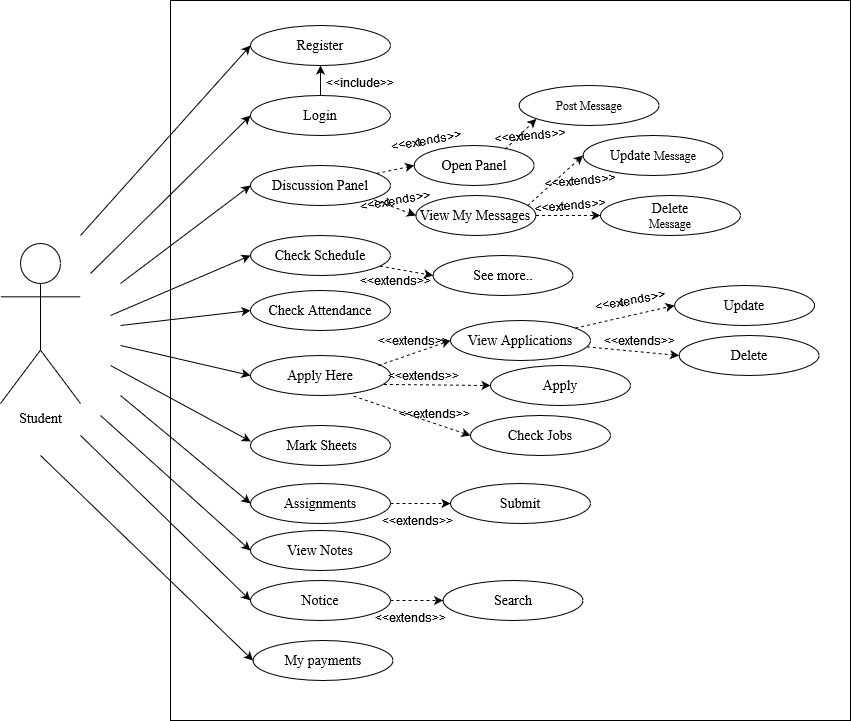

The diagram above was exported from draw.io. Its source (the exported page's mxGraphModel, read from the mxfile embedded in the PNG):
<mxGraphModel dx="347" dy="176" grid="1" gridSize="10" guides="1" tooltips="1" connect="1" arrows="1" fold="1" page="1" pageScale="1" pageWidth="850" pageHeight="1100" math="0" shadow="0">
  <root>
    <mxCell id="0" />
    <mxCell id="1" parent="0" />
    <mxCell id="xGHKgkxOlEIx8FE00jAX-1" value="" style="rounded=0;whiteSpace=wrap;html=1;" vertex="1" parent="1">
      <mxGeometry x="260" y="200" width="680" height="720" as="geometry" />
    </mxCell>
    <mxCell id="xGHKgkxOlEIx8FE00jAX-2" value="&lt;font style=&quot;font-size: 14px&quot; face=&quot;Times New Roman&quot;&gt;Register&lt;br&gt;&lt;/font&gt;" style="ellipse;whiteSpace=wrap;html=1;" vertex="1" parent="1">
      <mxGeometry x="340" y="225" width="140" height="40" as="geometry" />
    </mxCell>
    <mxCell id="xGHKgkxOlEIx8FE00jAX-3" value="&lt;font style=&quot;font-size: 14px&quot; face=&quot;Times New Roman&quot;&gt;Login&lt;br&gt;&lt;/font&gt;" style="ellipse;whiteSpace=wrap;html=1;" vertex="1" parent="1">
      <mxGeometry x="340" y="295" width="140" height="40" as="geometry" />
    </mxCell>
    <mxCell id="xGHKgkxOlEIx8FE00jAX-4" value="&lt;font style=&quot;font-size: 14px&quot; face=&quot;Times New Roman&quot;&gt;Discussion Panel&lt;br&gt;&lt;/font&gt;" style="ellipse;whiteSpace=wrap;html=1;" vertex="1" parent="1">
      <mxGeometry x="340" y="365" width="140" height="40" as="geometry" />
    </mxCell>
    <mxCell id="xGHKgkxOlEIx8FE00jAX-5" value="&lt;font style=&quot;font-size: 14px&quot; face=&quot;Times New Roman&quot;&gt;Check Schedule&lt;br&gt;&lt;/font&gt;" style="ellipse;whiteSpace=wrap;html=1;" vertex="1" parent="1">
      <mxGeometry x="340" y="435" width="140" height="40" as="geometry" />
    </mxCell>
    <mxCell id="xGHKgkxOlEIx8FE00jAX-6" value="&lt;font style=&quot;font-size: 14px&quot; face=&quot;Times New Roman&quot;&gt;Apply Here&lt;br&gt;&lt;/font&gt;" style="ellipse;whiteSpace=wrap;html=1;" vertex="1" parent="1">
      <mxGeometry x="340" y="555" width="140" height="40" as="geometry" />
    </mxCell>
    <mxCell id="xGHKgkxOlEIx8FE00jAX-7" value="&lt;font style=&quot;font-size: 14px&quot; face=&quot;Times New Roman&quot;&gt;Assignments&lt;br&gt;&lt;/font&gt;" style="ellipse;whiteSpace=wrap;html=1;" vertex="1" parent="1">
      <mxGeometry x="340" y="683" width="140" height="40" as="geometry" />
    </mxCell>
    <mxCell id="xGHKgkxOlEIx8FE00jAX-8" value="&lt;div&gt;&lt;font style=&quot;font-size: 14px&quot; face=&quot;Times New Roman&quot;&gt;Check Attendance&lt;br&gt;&lt;/font&gt;&lt;/div&gt;" style="ellipse;whiteSpace=wrap;html=1;" vertex="1" parent="1">
      <mxGeometry x="340" y="490" width="140" height="40" as="geometry" />
    </mxCell>
    <mxCell id="xGHKgkxOlEIx8FE00jAX-9" value="&lt;font style=&quot;font-size: 14px&quot; face=&quot;Times New Roman&quot;&gt;&amp;nbsp;Mark Sheets&lt;br&gt;&lt;/font&gt;" style="ellipse;whiteSpace=wrap;html=1;" vertex="1" parent="1">
      <mxGeometry x="340" y="625" width="140" height="40" as="geometry" />
    </mxCell>
    <mxCell id="xGHKgkxOlEIx8FE00jAX-10" value="&lt;div&gt;&lt;font style=&quot;font-size: 14px&quot; face=&quot;Times New Roman&quot;&gt;My payments&lt;br&gt;&lt;/font&gt;&lt;/div&gt;" style="ellipse;whiteSpace=wrap;html=1;" vertex="1" parent="1">
      <mxGeometry x="342.53" y="840" width="140" height="40" as="geometry" />
    </mxCell>
    <mxCell id="xGHKgkxOlEIx8FE00jAX-11" value="&lt;font style=&quot;font-size: 14px&quot; face=&quot;Times New Roman&quot;&gt;Student&lt;/font&gt;" style="shape=umlActor;verticalLabelPosition=bottom;verticalAlign=top;html=1;outlineConnect=0;" vertex="1" parent="1">
      <mxGeometry x="90" y="443" width="80" height="160" as="geometry" />
    </mxCell>
    <mxCell id="xGHKgkxOlEIx8FE00jAX-12" value="" style="endArrow=classic;html=1;entryX=0;entryY=0.5;entryDx=0;entryDy=0;" edge="1" parent="1" target="xGHKgkxOlEIx8FE00jAX-2">
      <mxGeometry width="50" height="50" relative="1" as="geometry">
        <mxPoint x="170" y="435" as="sourcePoint" />
        <mxPoint x="340.0000000000003" y="267.34999999999997" as="targetPoint" />
      </mxGeometry>
    </mxCell>
    <mxCell id="xGHKgkxOlEIx8FE00jAX-13" value="" style="endArrow=classic;html=1;entryX=0;entryY=0.5;entryDx=0;entryDy=0;" edge="1" parent="1" target="xGHKgkxOlEIx8FE00jAX-3">
      <mxGeometry width="50" height="50" relative="1" as="geometry">
        <mxPoint x="180" y="473" as="sourcePoint" />
        <mxPoint x="350.0000000000001" y="277.34999999999997" as="targetPoint" />
      </mxGeometry>
    </mxCell>
    <mxCell id="xGHKgkxOlEIx8FE00jAX-14" value="" style="endArrow=classic;html=1;entryX=0;entryY=0.5;entryDx=0;entryDy=0;" edge="1" parent="1" target="xGHKgkxOlEIx8FE00jAX-4">
      <mxGeometry width="50" height="50" relative="1" as="geometry">
        <mxPoint x="210" y="483" as="sourcePoint" />
        <mxPoint x="360.0000000000001" y="287.34999999999997" as="targetPoint" />
      </mxGeometry>
    </mxCell>
    <mxCell id="xGHKgkxOlEIx8FE00jAX-15" value="" style="endArrow=classic;html=1;entryX=0;entryY=0.5;entryDx=0;entryDy=0;" edge="1" parent="1" target="xGHKgkxOlEIx8FE00jAX-5">
      <mxGeometry width="50" height="50" relative="1" as="geometry">
        <mxPoint x="200" y="515" as="sourcePoint" />
        <mxPoint x="350" y="375.00000000000006" as="targetPoint" />
      </mxGeometry>
    </mxCell>
    <mxCell id="xGHKgkxOlEIx8FE00jAX-16" value="" style="endArrow=classic;html=1;entryX=0;entryY=0.5;entryDx=0;entryDy=0;" edge="1" parent="1" target="xGHKgkxOlEIx8FE00jAX-6">
      <mxGeometry width="50" height="50" relative="1" as="geometry">
        <mxPoint x="210" y="545" as="sourcePoint" />
        <mxPoint x="350" y="425" as="targetPoint" />
      </mxGeometry>
    </mxCell>
    <mxCell id="xGHKgkxOlEIx8FE00jAX-17" value="" style="endArrow=classic;html=1;entryX=0;entryY=0.5;entryDx=0;entryDy=0;" edge="1" parent="1" target="xGHKgkxOlEIx8FE00jAX-7">
      <mxGeometry width="50" height="50" relative="1" as="geometry">
        <mxPoint x="210" y="595" as="sourcePoint" />
        <mxPoint x="367.47" y="500" as="targetPoint" />
      </mxGeometry>
    </mxCell>
    <mxCell id="xGHKgkxOlEIx8FE00jAX-18" value="" style="endArrow=classic;html=1;entryX=0;entryY=0.5;entryDx=0;entryDy=0;" edge="1" parent="1" target="xGHKgkxOlEIx8FE00jAX-8">
      <mxGeometry width="50" height="50" relative="1" as="geometry">
        <mxPoint x="210" y="525" as="sourcePoint" />
        <mxPoint x="244" y="570" as="targetPoint" />
      </mxGeometry>
    </mxCell>
    <mxCell id="xGHKgkxOlEIx8FE00jAX-19" value="" style="endArrow=classic;html=1;entryX=0.002;entryY=0.399;entryDx=0;entryDy=0;entryPerimeter=0;" edge="1" parent="1" target="xGHKgkxOlEIx8FE00jAX-9">
      <mxGeometry width="50" height="50" relative="1" as="geometry">
        <mxPoint x="200" y="565" as="sourcePoint" />
        <mxPoint x="360" y="535" as="targetPoint" />
      </mxGeometry>
    </mxCell>
    <mxCell id="xGHKgkxOlEIx8FE00jAX-20" value="" style="endArrow=classic;html=1;entryX=0;entryY=0.5;entryDx=0;entryDy=0;" edge="1" parent="1" target="xGHKgkxOlEIx8FE00jAX-10">
      <mxGeometry width="50" height="50" relative="1" as="geometry">
        <mxPoint x="130" y="655" as="sourcePoint" />
        <mxPoint x="340" y="715" as="targetPoint" />
      </mxGeometry>
    </mxCell>
    <mxCell id="xGHKgkxOlEIx8FE00jAX-21" value="" style="endArrow=classic;html=1;exitX=0.5;exitY=0;exitDx=0;exitDy=0;entryX=0.5;entryY=1;entryDx=0;entryDy=0;" edge="1" parent="1" source="xGHKgkxOlEIx8FE00jAX-3" target="xGHKgkxOlEIx8FE00jAX-2">
      <mxGeometry width="50" height="50" relative="1" as="geometry">
        <mxPoint x="700" y="395" as="sourcePoint" />
        <mxPoint x="750" y="345" as="targetPoint" />
      </mxGeometry>
    </mxCell>
    <mxCell id="xGHKgkxOlEIx8FE00jAX-22" value="&amp;lt;&amp;lt;include&amp;gt;&amp;gt;" style="text;html=1;strokeColor=none;fillColor=none;align=center;verticalAlign=middle;whiteSpace=wrap;rounded=0;" vertex="1" parent="1">
      <mxGeometry x="430" y="272" width="40" height="20" as="geometry" />
    </mxCell>
    <mxCell id="xGHKgkxOlEIx8FE00jAX-23" value="&lt;font style=&quot;font-size: 14px&quot; face=&quot;Times New Roman&quot;&gt;Open Panel&lt;/font&gt;" style="ellipse;whiteSpace=wrap;html=1;" vertex="1" parent="1">
      <mxGeometry x="503.64" y="345" width="120" height="40" as="geometry" />
    </mxCell>
    <mxCell id="xGHKgkxOlEIx8FE00jAX-24" value="&amp;lt;&amp;lt;extends&amp;gt;&amp;gt;" style="text;html=1;strokeColor=none;fillColor=none;align=center;verticalAlign=middle;whiteSpace=wrap;rounded=0;rotation=-10;" vertex="1" parent="1">
      <mxGeometry x="465.37999999999977" y="389.5" width="40" height="20" as="geometry" />
    </mxCell>
    <mxCell id="xGHKgkxOlEIx8FE00jAX-25" value="&lt;font style=&quot;font-size: 14px&quot; face=&quot;Times New Roman&quot;&gt;Update &lt;/font&gt;&lt;font face=&quot;Times New Roman&quot;&gt;Message&lt;/font&gt;" style="ellipse;whiteSpace=wrap;html=1;" vertex="1" parent="1">
      <mxGeometry x="672.5299999999999" y="335" width="140" height="40" as="geometry" />
    </mxCell>
    <mxCell id="xGHKgkxOlEIx8FE00jAX-26" value="&lt;font style=&quot;font-size: 14px&quot; face=&quot;Times New Roman&quot;&gt;Delete &lt;/font&gt;&lt;br&gt;&lt;font face=&quot;Times New Roman&quot;&gt;Message&lt;/font&gt;" style="ellipse;whiteSpace=wrap;html=1;" vertex="1" parent="1">
      <mxGeometry x="689.9999999999999" y="395" width="140" height="40" as="geometry" />
    </mxCell>
    <mxCell id="xGHKgkxOlEIx8FE00jAX-27" value="" style="endArrow=classic;html=1;dashed=1;entryX=0;entryY=0.5;entryDx=0;entryDy=0;exitX=0.7;exitY=0.05;exitDx=0;exitDy=0;exitPerimeter=0;" edge="1" parent="1" target="xGHKgkxOlEIx8FE00jAX-25">
      <mxGeometry width="50" height="50" relative="1" as="geometry">
        <mxPoint x="599.04" y="421.5" as="sourcePoint" />
        <mxPoint x="733.5899999999999" y="332" as="targetPoint" />
      </mxGeometry>
    </mxCell>
    <mxCell id="xGHKgkxOlEIx8FE00jAX-28" value="" style="endArrow=classic;html=1;dashed=1;entryX=0;entryY=0.5;entryDx=0;entryDy=0;exitX=1;exitY=0.5;exitDx=0;exitDy=0;" edge="1" parent="1" source="xGHKgkxOlEIx8FE00jAX-44" target="xGHKgkxOlEIx8FE00jAX-26">
      <mxGeometry width="50" height="50" relative="1" as="geometry">
        <mxPoint x="623.9999999999998" y="450.5" as="sourcePoint" />
        <mxPoint x="725.0999999999999" y="349.5" as="targetPoint" />
      </mxGeometry>
    </mxCell>
    <mxCell id="xGHKgkxOlEIx8FE00jAX-29" value="&amp;lt;&amp;lt;extends&amp;gt;&amp;gt;" style="text;html=1;strokeColor=none;fillColor=none;align=center;verticalAlign=middle;whiteSpace=wrap;rounded=0;rotation=-5;" vertex="1" parent="1">
      <mxGeometry x="639.9999999999998" y="395" width="40" height="20" as="geometry" />
    </mxCell>
    <mxCell id="xGHKgkxOlEIx8FE00jAX-30" value="&lt;font style=&quot;font-size: 14px&quot; face=&quot;Times New Roman&quot;&gt;View Applications &lt;/font&gt;" style="ellipse;whiteSpace=wrap;html=1;" vertex="1" parent="1">
      <mxGeometry x="540" y="520" width="140" height="40" as="geometry" />
    </mxCell>
    <mxCell id="xGHKgkxOlEIx8FE00jAX-31" value="&amp;lt;&amp;lt;extends&amp;gt;&amp;gt;" style="text;html=1;strokeColor=none;fillColor=none;align=center;verticalAlign=middle;whiteSpace=wrap;rounded=0;rotation=-10;" vertex="1" parent="1">
      <mxGeometry x="699.9999999999999" y="490" width="40" height="20" as="geometry" />
    </mxCell>
    <mxCell id="xGHKgkxOlEIx8FE00jAX-32" value="&lt;font style=&quot;font-size: 14px&quot; face=&quot;Times New Roman&quot;&gt;Update &lt;br&gt;&lt;/font&gt;" style="ellipse;whiteSpace=wrap;html=1;" vertex="1" parent="1">
      <mxGeometry x="764.0999999999999" y="485" width="140" height="40" as="geometry" />
    </mxCell>
    <mxCell id="xGHKgkxOlEIx8FE00jAX-33" value="&amp;lt;&amp;lt;extends&amp;gt;&amp;gt;" style="text;html=1;strokeColor=none;fillColor=none;align=center;verticalAlign=middle;whiteSpace=wrap;rounded=0;rotation=0;" vertex="1" parent="1">
      <mxGeometry x="708.5899999999999" y="530" width="40" height="20" as="geometry" />
    </mxCell>
    <mxCell id="xGHKgkxOlEIx8FE00jAX-34" value="&lt;font style=&quot;font-size: 14px&quot; face=&quot;Times New Roman&quot;&gt;Delete &lt;br&gt;&lt;/font&gt;" style="ellipse;whiteSpace=wrap;html=1;" vertex="1" parent="1">
      <mxGeometry x="768.5899999999999" y="535" width="140" height="40" as="geometry" />
    </mxCell>
    <mxCell id="xGHKgkxOlEIx8FE00jAX-35" value="" style="endArrow=classic;html=1;dashed=1;entryX=0;entryY=0.5;entryDx=0;entryDy=0;" edge="1" parent="1" source="xGHKgkxOlEIx8FE00jAX-30" target="xGHKgkxOlEIx8FE00jAX-34">
      <mxGeometry width="50" height="50" relative="1" as="geometry">
        <mxPoint x="672.5300000000001" y="517" as="sourcePoint" />
        <mxPoint x="840.16" y="497.5" as="targetPoint" />
      </mxGeometry>
    </mxCell>
    <mxCell id="xGHKgkxOlEIx8FE00jAX-36" value="" style="endArrow=classic;html=1;dashed=1;entryX=0;entryY=0.5;entryDx=0;entryDy=0;" edge="1" parent="1" source="xGHKgkxOlEIx8FE00jAX-30" target="xGHKgkxOlEIx8FE00jAX-32">
      <mxGeometry width="50" height="50" relative="1" as="geometry">
        <mxPoint x="672.5300000000001" y="495" as="sourcePoint" />
        <mxPoint x="971.6700000000001" y="305" as="targetPoint" />
      </mxGeometry>
    </mxCell>
    <mxCell id="xGHKgkxOlEIx8FE00jAX-37" value="" style="endArrow=classic;html=1;exitX=1;exitY=0.5;exitDx=0;exitDy=0;dashed=1;entryX=0;entryY=0.5;entryDx=0;entryDy=0;" edge="1" parent="1" source="xGHKgkxOlEIx8FE00jAX-7" target="xGHKgkxOlEIx8FE00jAX-38">
      <mxGeometry width="50" height="50" relative="1" as="geometry">
        <mxPoint x="567.47" y="685" as="sourcePoint" />
        <mxPoint x="487.47" y="685" as="targetPoint" />
      </mxGeometry>
    </mxCell>
    <mxCell id="xGHKgkxOlEIx8FE00jAX-38" value="&lt;font style=&quot;font-size: 14px&quot; face=&quot;Times New Roman&quot;&gt;Submit &lt;/font&gt;" style="ellipse;whiteSpace=wrap;html=1;" vertex="1" parent="1">
      <mxGeometry x="540" y="683" width="140" height="40" as="geometry" />
    </mxCell>
    <mxCell id="xGHKgkxOlEIx8FE00jAX-39" value="&amp;lt;&amp;lt;extends&amp;gt;&amp;gt;" style="text;html=1;strokeColor=none;fillColor=none;align=center;verticalAlign=middle;whiteSpace=wrap;rounded=0;rotation=-10;" vertex="1" parent="1">
      <mxGeometry x="496" y="329.5" width="40" height="20" as="geometry" />
    </mxCell>
    <mxCell id="xGHKgkxOlEIx8FE00jAX-40" value="" style="endArrow=classic;html=1;dashed=1;entryX=0;entryY=0.5;entryDx=0;entryDy=0;" edge="1" parent="1" source="xGHKgkxOlEIx8FE00jAX-4" target="xGHKgkxOlEIx8FE00jAX-23">
      <mxGeometry width="50" height="50" relative="1" as="geometry">
        <mxPoint x="530" y="287" as="sourcePoint" />
        <mxPoint x="611.06" y="305" as="targetPoint" />
      </mxGeometry>
    </mxCell>
    <mxCell id="xGHKgkxOlEIx8FE00jAX-41" value="&amp;lt;&amp;lt;extends&amp;gt;&amp;gt;" style="text;html=1;strokeColor=none;fillColor=none;align=center;verticalAlign=middle;whiteSpace=wrap;rounded=0;rotation=0;" vertex="1" parent="1">
      <mxGeometry x="482.52999999999975" y="530" width="40" height="20" as="geometry" />
    </mxCell>
    <mxCell id="xGHKgkxOlEIx8FE00jAX-42" value="" style="endArrow=classic;html=1;dashed=1;entryX=0;entryY=0.5;entryDx=0;entryDy=0;exitX=0.914;exitY=0.25;exitDx=0;exitDy=0;exitPerimeter=0;" edge="1" parent="1" source="xGHKgkxOlEIx8FE00jAX-6" target="xGHKgkxOlEIx8FE00jAX-30">
      <mxGeometry width="50" height="50" relative="1" as="geometry">
        <mxPoint x="480" y="560" as="sourcePoint" />
        <mxPoint x="568.0500000000022" y="549.76" as="targetPoint" />
      </mxGeometry>
    </mxCell>
    <mxCell id="xGHKgkxOlEIx8FE00jAX-43" value="&amp;lt;&amp;lt;extends&amp;gt;&amp;gt;" style="text;html=1;strokeColor=none;fillColor=none;align=center;verticalAlign=middle;whiteSpace=wrap;rounded=0;rotation=0;" vertex="1" parent="1">
      <mxGeometry x="487.4699999999998" y="710" width="40" height="20" as="geometry" />
    </mxCell>
    <mxCell id="xGHKgkxOlEIx8FE00jAX-44" value="&lt;font style=&quot;font-size: 14px&quot; face=&quot;Times New Roman&quot;&gt;View My Messages&lt;br&gt;&lt;/font&gt;" style="ellipse;whiteSpace=wrap;html=1;" vertex="1" parent="1">
      <mxGeometry x="505.38" y="395" width="120" height="40" as="geometry" />
    </mxCell>
    <mxCell id="xGHKgkxOlEIx8FE00jAX-45" value="" style="endArrow=classic;html=1;dashed=1;entryX=0;entryY=0.5;entryDx=0;entryDy=0;exitX=0.883;exitY=0.858;exitDx=0;exitDy=0;exitPerimeter=0;" edge="1" parent="1" source="xGHKgkxOlEIx8FE00jAX-4" target="xGHKgkxOlEIx8FE00jAX-44">
      <mxGeometry width="50" height="50" relative="1" as="geometry">
        <mxPoint x="444.9953961419189" y="394.6851320473063" as="sourcePoint" />
        <mxPoint x="596.44" y="355" as="targetPoint" />
      </mxGeometry>
    </mxCell>
    <mxCell id="xGHKgkxOlEIx8FE00jAX-46" value="&amp;lt;&amp;lt;extends&amp;gt;&amp;gt;" style="text;html=1;strokeColor=none;fillColor=none;align=center;verticalAlign=middle;whiteSpace=wrap;rounded=0;rotation=-5;" vertex="1" parent="1">
      <mxGeometry x="649.9999999999998" y="369.5" width="40" height="20" as="geometry" />
    </mxCell>
    <mxCell id="xGHKgkxOlEIx8FE00jAX-47" value="&lt;div&gt;&lt;font style=&quot;font-size: 14px&quot; face=&quot;Times New Roman&quot;&gt;Notice&lt;br&gt;&lt;/font&gt;&lt;/div&gt;" style="ellipse;whiteSpace=wrap;html=1;" vertex="1" parent="1">
      <mxGeometry x="340" y="780" width="140" height="40" as="geometry" />
    </mxCell>
    <mxCell id="xGHKgkxOlEIx8FE00jAX-48" value="" style="endArrow=classic;html=1;entryX=0;entryY=0.5;entryDx=0;entryDy=0;" edge="1" parent="1" target="xGHKgkxOlEIx8FE00jAX-47">
      <mxGeometry width="50" height="50" relative="1" as="geometry">
        <mxPoint x="170" y="635" as="sourcePoint" />
        <mxPoint x="340" y="775" as="targetPoint" />
      </mxGeometry>
    </mxCell>
    <mxCell id="xGHKgkxOlEIx8FE00jAX-49" value="" style="endArrow=classic;html=1;exitX=1;exitY=0.5;exitDx=0;exitDy=0;dashed=1;entryX=0;entryY=0.5;entryDx=0;entryDy=0;" edge="1" parent="1" target="xGHKgkxOlEIx8FE00jAX-50">
      <mxGeometry width="50" height="50" relative="1" as="geometry">
        <mxPoint x="480" y="800.0000000000001" as="sourcePoint" />
        <mxPoint x="480" y="782" as="targetPoint" />
      </mxGeometry>
    </mxCell>
    <mxCell id="xGHKgkxOlEIx8FE00jAX-50" value="&lt;font style=&quot;font-size: 14px&quot; face=&quot;Times New Roman&quot;&gt;Search &lt;/font&gt;" style="ellipse;whiteSpace=wrap;html=1;" vertex="1" parent="1">
      <mxGeometry x="532.53" y="780" width="140" height="40" as="geometry" />
    </mxCell>
    <mxCell id="xGHKgkxOlEIx8FE00jAX-51" value="&amp;lt;&amp;lt;extends&amp;gt;&amp;gt;" style="text;html=1;strokeColor=none;fillColor=none;align=center;verticalAlign=middle;whiteSpace=wrap;rounded=0;rotation=0;" vertex="1" parent="1">
      <mxGeometry x="479.9999999999998" y="807" width="40" height="20" as="geometry" />
    </mxCell>
    <mxCell id="xGHKgkxOlEIx8FE00jAX-52" value="&lt;div&gt;&lt;font style=&quot;font-size: 14px&quot; face=&quot;Times New Roman&quot;&gt;View Notes&lt;br&gt;&lt;/font&gt;&lt;/div&gt;" style="ellipse;whiteSpace=wrap;html=1;" vertex="1" parent="1">
      <mxGeometry x="340" y="730" width="140" height="40" as="geometry" />
    </mxCell>
    <mxCell id="xGHKgkxOlEIx8FE00jAX-53" value="" style="endArrow=classic;html=1;entryX=0;entryY=0.5;entryDx=0;entryDy=0;" edge="1" parent="1" target="xGHKgkxOlEIx8FE00jAX-52">
      <mxGeometry width="50" height="50" relative="1" as="geometry">
        <mxPoint x="190" y="615" as="sourcePoint" />
        <mxPoint x="350" y="725" as="targetPoint" />
      </mxGeometry>
    </mxCell>
    <mxCell id="xGHKgkxOlEIx8FE00jAX-54" value="" style="endArrow=classic;html=1;dashed=1;entryX=0;entryY=0.5;entryDx=0;entryDy=0;" edge="1" parent="1" source="xGHKgkxOlEIx8FE00jAX-5" target="xGHKgkxOlEIx8FE00jAX-55">
      <mxGeometry width="50" height="50" relative="1" as="geometry">
        <mxPoint x="470" y="475.0000000000001" as="sourcePoint" />
        <mxPoint x="470" y="457" as="targetPoint" />
      </mxGeometry>
    </mxCell>
    <mxCell id="xGHKgkxOlEIx8FE00jAX-55" value="&lt;font style=&quot;font-size: 14px&quot; face=&quot;Times New Roman&quot;&gt;See more.. &lt;/font&gt;" style="ellipse;whiteSpace=wrap;html=1;" vertex="1" parent="1">
      <mxGeometry x="522.53" y="455" width="140" height="40" as="geometry" />
    </mxCell>
    <mxCell id="xGHKgkxOlEIx8FE00jAX-56" value="&amp;lt;&amp;lt;extends&amp;gt;&amp;gt;" style="text;html=1;strokeColor=none;fillColor=none;align=center;verticalAlign=middle;whiteSpace=wrap;rounded=0;rotation=0;" vertex="1" parent="1">
      <mxGeometry x="464.9999999999998" y="470" width="40" height="20" as="geometry" />
    </mxCell>
    <mxCell id="xGHKgkxOlEIx8FE00jAX-57" value="" style="endArrow=classic;html=1;exitX=0.953;exitY=0.723;exitDx=0;exitDy=0;dashed=1;entryX=0;entryY=0.5;entryDx=0;entryDy=0;exitPerimeter=0;" edge="1" parent="1" source="xGHKgkxOlEIx8FE00jAX-6" target="xGHKgkxOlEIx8FE00jAX-58">
      <mxGeometry width="50" height="50" relative="1" as="geometry">
        <mxPoint x="480" y="582.9999999999999" as="sourcePoint" />
        <mxPoint x="487.47" y="565" as="targetPoint" />
      </mxGeometry>
    </mxCell>
    <mxCell id="xGHKgkxOlEIx8FE00jAX-58" value="&lt;font style=&quot;font-size: 14px&quot; face=&quot;Times New Roman&quot;&gt;Apply &lt;/font&gt;" style="ellipse;whiteSpace=wrap;html=1;" vertex="1" parent="1">
      <mxGeometry x="580" y="565" width="140" height="40" as="geometry" />
    </mxCell>
    <mxCell id="xGHKgkxOlEIx8FE00jAX-59" value="&amp;lt;&amp;lt;extends&amp;gt;&amp;gt;" style="text;html=1;strokeColor=none;fillColor=none;align=center;verticalAlign=middle;whiteSpace=wrap;rounded=0;rotation=0;" vertex="1" parent="1">
      <mxGeometry x="492.52999999999975" y="565" width="40" height="20" as="geometry" />
    </mxCell>
    <mxCell id="xGHKgkxOlEIx8FE00jAX-60" value="" style="endArrow=classic;html=1;exitX=0.736;exitY=1.016;exitDx=0;exitDy=0;dashed=1;entryX=0;entryY=0.5;entryDx=0;entryDy=0;exitPerimeter=0;" edge="1" parent="1" source="xGHKgkxOlEIx8FE00jAX-6" target="xGHKgkxOlEIx8FE00jAX-61">
      <mxGeometry width="50" height="50" relative="1" as="geometry">
        <mxPoint x="522.5300000000001" y="615.92" as="sourcePoint" />
        <mxPoint x="536.58" y="612" as="targetPoint" />
      </mxGeometry>
    </mxCell>
    <mxCell id="xGHKgkxOlEIx8FE00jAX-61" value="&lt;font style=&quot;font-size: 14px&quot; face=&quot;Times New Roman&quot;&gt;Check Jobs &lt;/font&gt;" style="ellipse;whiteSpace=wrap;html=1;" vertex="1" parent="1">
      <mxGeometry x="560" y="615" width="140" height="40" as="geometry" />
    </mxCell>
    <mxCell id="xGHKgkxOlEIx8FE00jAX-62" value="&amp;lt;&amp;lt;extends&amp;gt;&amp;gt;" style="text;html=1;strokeColor=none;fillColor=none;align=center;verticalAlign=middle;whiteSpace=wrap;rounded=0;rotation=0;" vertex="1" parent="1">
      <mxGeometry x="503.6399999999999" y="603" width="40" height="20" as="geometry" />
    </mxCell>
    <mxCell id="xGHKgkxOlEIx8FE00jAX-63" value="&lt;font face=&quot;Times New Roman&quot;&gt;Post Message&lt;/font&gt;" style="ellipse;whiteSpace=wrap;html=1;" vertex="1" parent="1">
      <mxGeometry x="608.5899999999999" y="285" width="140" height="40" as="geometry" />
    </mxCell>
    <mxCell id="xGHKgkxOlEIx8FE00jAX-64" value="&amp;lt;&amp;lt;extends&amp;gt;&amp;gt;" style="text;html=1;strokeColor=none;fillColor=none;align=center;verticalAlign=middle;whiteSpace=wrap;rounded=0;rotation=-5;" vertex="1" parent="1">
      <mxGeometry x="599.9999999999998" y="325" width="40" height="20" as="geometry" />
    </mxCell>
    <mxCell id="xGHKgkxOlEIx8FE00jAX-65" value="" style="endArrow=classic;html=1;dashed=1;entryX=0.123;entryY=0.835;entryDx=0;entryDy=0;exitX=0.758;exitY=0.095;exitDx=0;exitDy=0;exitPerimeter=0;entryPerimeter=0;" edge="1" parent="1" source="xGHKgkxOlEIx8FE00jAX-23" target="xGHKgkxOlEIx8FE00jAX-63">
      <mxGeometry width="50" height="50" relative="1" as="geometry">
        <mxPoint x="580" y="361.5" as="sourcePoint" />
        <mxPoint x="653.49" y="295" as="targetPoint" />
      </mxGeometry>
    </mxCell>
  </root>
</mxGraphModel>